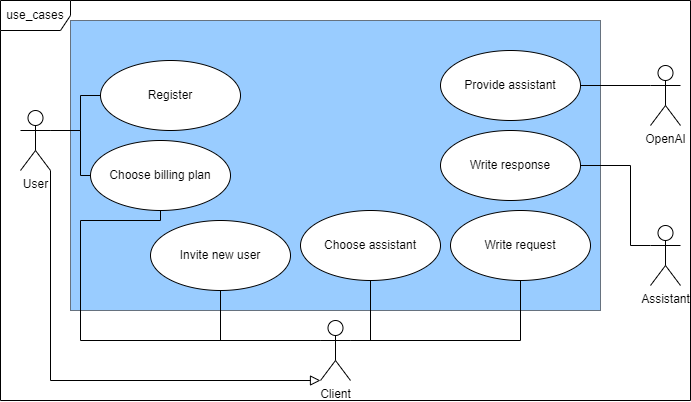

The diagram above was exported from draw.io. Its source (the exported page's mxGraphModel, read from the mxfile embedded in the PNG):
<mxGraphModel dx="1418" dy="838" grid="1" gridSize="10" guides="1" tooltips="1" connect="1" arrows="1" fold="1" page="1" pageScale="1" pageWidth="1200" pageHeight="1920" math="0" shadow="0">
  <root>
    <mxCell id="0" />
    <mxCell id="1" parent="0" />
    <mxCell id="4xjg4d6aCpPUscgINkcr-32" value="" style="rounded=0;whiteSpace=wrap;html=1;gradientColor=none;fillColor=#3399FF;opacity=50;" vertex="1" parent="1">
      <mxGeometry x="300" y="360" width="530" height="290" as="geometry" />
    </mxCell>
    <mxCell id="4xjg4d6aCpPUscgINkcr-2" value="Provide assistant" style="ellipse;whiteSpace=wrap;html=1;" vertex="1" parent="1">
      <mxGeometry x="670" y="390" width="140" height="70" as="geometry" />
    </mxCell>
    <mxCell id="4xjg4d6aCpPUscgINkcr-4" value="Choose assistant" style="ellipse;whiteSpace=wrap;html=1;" vertex="1" parent="1">
      <mxGeometry x="530" y="550" width="140" height="70" as="geometry" />
    </mxCell>
    <mxCell id="4xjg4d6aCpPUscgINkcr-5" value="Write request" style="ellipse;whiteSpace=wrap;html=1;" vertex="1" parent="1">
      <mxGeometry x="680" y="550" width="140" height="70" as="geometry" />
    </mxCell>
    <mxCell id="4xjg4d6aCpPUscgINkcr-6" value="Invite new user" style="ellipse;whiteSpace=wrap;html=1;" vertex="1" parent="1">
      <mxGeometry x="380" y="560" width="140" height="70" as="geometry" />
    </mxCell>
    <mxCell id="4xjg4d6aCpPUscgINkcr-7" value="Register" style="ellipse;whiteSpace=wrap;html=1;" vertex="1" parent="1">
      <mxGeometry x="330" y="400" width="140" height="70" as="geometry" />
    </mxCell>
    <mxCell id="4xjg4d6aCpPUscgINkcr-8" value="Choose billing plan" style="ellipse;whiteSpace=wrap;html=1;" vertex="1" parent="1">
      <mxGeometry x="320" y="480" width="140" height="70" as="geometry" />
    </mxCell>
    <mxCell id="4xjg4d6aCpPUscgINkcr-10" value="Write response" style="ellipse;whiteSpace=wrap;html=1;" vertex="1" parent="1">
      <mxGeometry x="670" y="470" width="140" height="70" as="geometry" />
    </mxCell>
    <mxCell id="4xjg4d6aCpPUscgINkcr-21" style="edgeStyle=orthogonalEdgeStyle;rounded=0;orthogonalLoop=1;jettySize=auto;html=1;exitX=1;exitY=0.3333333333333333;exitDx=0;exitDy=0;exitPerimeter=0;endArrow=none;endFill=0;" edge="1" parent="1" source="4xjg4d6aCpPUscgINkcr-11" target="4xjg4d6aCpPUscgINkcr-7">
      <mxGeometry relative="1" as="geometry">
        <Array as="points">
          <mxPoint x="310" y="470" />
          <mxPoint x="310" y="435" />
        </Array>
      </mxGeometry>
    </mxCell>
    <mxCell id="4xjg4d6aCpPUscgINkcr-22" style="edgeStyle=orthogonalEdgeStyle;rounded=0;orthogonalLoop=1;jettySize=auto;html=1;exitX=1;exitY=0.3333333333333333;exitDx=0;exitDy=0;exitPerimeter=0;entryX=0;entryY=0.5;entryDx=0;entryDy=0;endArrow=none;endFill=0;" edge="1" parent="1" source="4xjg4d6aCpPUscgINkcr-11" target="4xjg4d6aCpPUscgINkcr-8">
      <mxGeometry relative="1" as="geometry">
        <Array as="points">
          <mxPoint x="310" y="470" />
          <mxPoint x="310" y="515" />
        </Array>
      </mxGeometry>
    </mxCell>
    <mxCell id="4xjg4d6aCpPUscgINkcr-11" value="User" style="shape=umlActor;verticalLabelPosition=bottom;verticalAlign=top;html=1;" vertex="1" parent="1">
      <mxGeometry x="250" y="450" width="30" height="60" as="geometry" />
    </mxCell>
    <mxCell id="4xjg4d6aCpPUscgINkcr-18" style="edgeStyle=orthogonalEdgeStyle;rounded=0;orthogonalLoop=1;jettySize=auto;html=1;exitX=0;exitY=0.3333333333333333;exitDx=0;exitDy=0;exitPerimeter=0;entryX=1;entryY=0.5;entryDx=0;entryDy=0;endArrow=none;endFill=0;" edge="1" parent="1" source="4xjg4d6aCpPUscgINkcr-13" target="4xjg4d6aCpPUscgINkcr-2">
      <mxGeometry relative="1" as="geometry" />
    </mxCell>
    <mxCell id="4xjg4d6aCpPUscgINkcr-13" value="OpenAI" style="shape=umlActor;verticalLabelPosition=bottom;verticalAlign=top;html=1;" vertex="1" parent="1">
      <mxGeometry x="880" y="405" width="30" height="60" as="geometry" />
    </mxCell>
    <mxCell id="4xjg4d6aCpPUscgINkcr-23" style="edgeStyle=orthogonalEdgeStyle;rounded=0;orthogonalLoop=1;jettySize=auto;html=1;exitX=0;exitY=0.3333333333333333;exitDx=0;exitDy=0;exitPerimeter=0;entryX=0.5;entryY=1;entryDx=0;entryDy=0;endArrow=none;endFill=0;" edge="1" parent="1" source="4xjg4d6aCpPUscgINkcr-14" target="4xjg4d6aCpPUscgINkcr-8">
      <mxGeometry relative="1" as="geometry">
        <Array as="points">
          <mxPoint x="310" y="680" />
          <mxPoint x="310" y="560" />
          <mxPoint x="390" y="560" />
        </Array>
      </mxGeometry>
    </mxCell>
    <mxCell id="4xjg4d6aCpPUscgINkcr-24" style="edgeStyle=orthogonalEdgeStyle;rounded=0;orthogonalLoop=1;jettySize=auto;html=1;exitX=0;exitY=0.3333333333333333;exitDx=0;exitDy=0;exitPerimeter=0;entryX=0.5;entryY=1;entryDx=0;entryDy=0;endArrow=none;endFill=0;" edge="1" parent="1" source="4xjg4d6aCpPUscgINkcr-14" target="4xjg4d6aCpPUscgINkcr-6">
      <mxGeometry relative="1" as="geometry" />
    </mxCell>
    <mxCell id="4xjg4d6aCpPUscgINkcr-26" style="edgeStyle=orthogonalEdgeStyle;rounded=0;orthogonalLoop=1;jettySize=auto;html=1;exitX=1;exitY=0.3333333333333333;exitDx=0;exitDy=0;exitPerimeter=0;entryX=0.5;entryY=1;entryDx=0;entryDy=0;endArrow=none;endFill=0;" edge="1" parent="1" source="4xjg4d6aCpPUscgINkcr-14" target="4xjg4d6aCpPUscgINkcr-4">
      <mxGeometry relative="1" as="geometry" />
    </mxCell>
    <mxCell id="4xjg4d6aCpPUscgINkcr-27" style="edgeStyle=orthogonalEdgeStyle;rounded=0;orthogonalLoop=1;jettySize=auto;html=1;exitX=1;exitY=0.3333333333333333;exitDx=0;exitDy=0;exitPerimeter=0;entryX=0.5;entryY=1;entryDx=0;entryDy=0;endArrow=none;endFill=0;" edge="1" parent="1" source="4xjg4d6aCpPUscgINkcr-14" target="4xjg4d6aCpPUscgINkcr-5">
      <mxGeometry relative="1" as="geometry" />
    </mxCell>
    <mxCell id="4xjg4d6aCpPUscgINkcr-14" value="Client" style="shape=umlActor;verticalLabelPosition=bottom;verticalAlign=top;html=1;" vertex="1" parent="1">
      <mxGeometry x="550" y="660" width="30" height="60" as="geometry" />
    </mxCell>
    <mxCell id="4xjg4d6aCpPUscgINkcr-19" style="edgeStyle=orthogonalEdgeStyle;rounded=0;orthogonalLoop=1;jettySize=auto;html=1;exitX=0;exitY=0.3333333333333333;exitDx=0;exitDy=0;exitPerimeter=0;entryX=1;entryY=0.5;entryDx=0;entryDy=0;endArrow=none;endFill=0;" edge="1" parent="1" source="4xjg4d6aCpPUscgINkcr-15" target="4xjg4d6aCpPUscgINkcr-10">
      <mxGeometry relative="1" as="geometry">
        <Array as="points">
          <mxPoint x="860" y="585" />
          <mxPoint x="860" y="505" />
        </Array>
      </mxGeometry>
    </mxCell>
    <mxCell id="4xjg4d6aCpPUscgINkcr-15" value="Assistant" style="shape=umlActor;verticalLabelPosition=bottom;verticalAlign=top;html=1;" vertex="1" parent="1">
      <mxGeometry x="880" y="565" width="30" height="60" as="geometry" />
    </mxCell>
    <mxCell id="4xjg4d6aCpPUscgINkcr-20" value="" style="endArrow=block;startArrow=none;endFill=0;startFill=0;endSize=8;html=1;verticalAlign=bottom;labelBackgroundColor=none;rounded=0;exitX=1;exitY=1;exitDx=0;exitDy=0;exitPerimeter=0;edgeStyle=orthogonalEdgeStyle;entryX=0;entryY=1;entryDx=0;entryDy=0;entryPerimeter=0;" edge="1" parent="1" source="4xjg4d6aCpPUscgINkcr-11" target="4xjg4d6aCpPUscgINkcr-14">
      <mxGeometry width="160" relative="1" as="geometry">
        <mxPoint x="370" y="690" as="sourcePoint" />
        <mxPoint x="530" y="690" as="targetPoint" />
        <Array as="points">
          <mxPoint x="280" y="720" />
        </Array>
      </mxGeometry>
    </mxCell>
    <mxCell id="4xjg4d6aCpPUscgINkcr-31" value="use_cases" style="shape=umlFrame;whiteSpace=wrap;html=1;pointerEvents=0;width=70;height=30;" vertex="1" parent="1">
      <mxGeometry x="230" y="340" width="690" height="400" as="geometry" />
    </mxCell>
  </root>
</mxGraphModel>